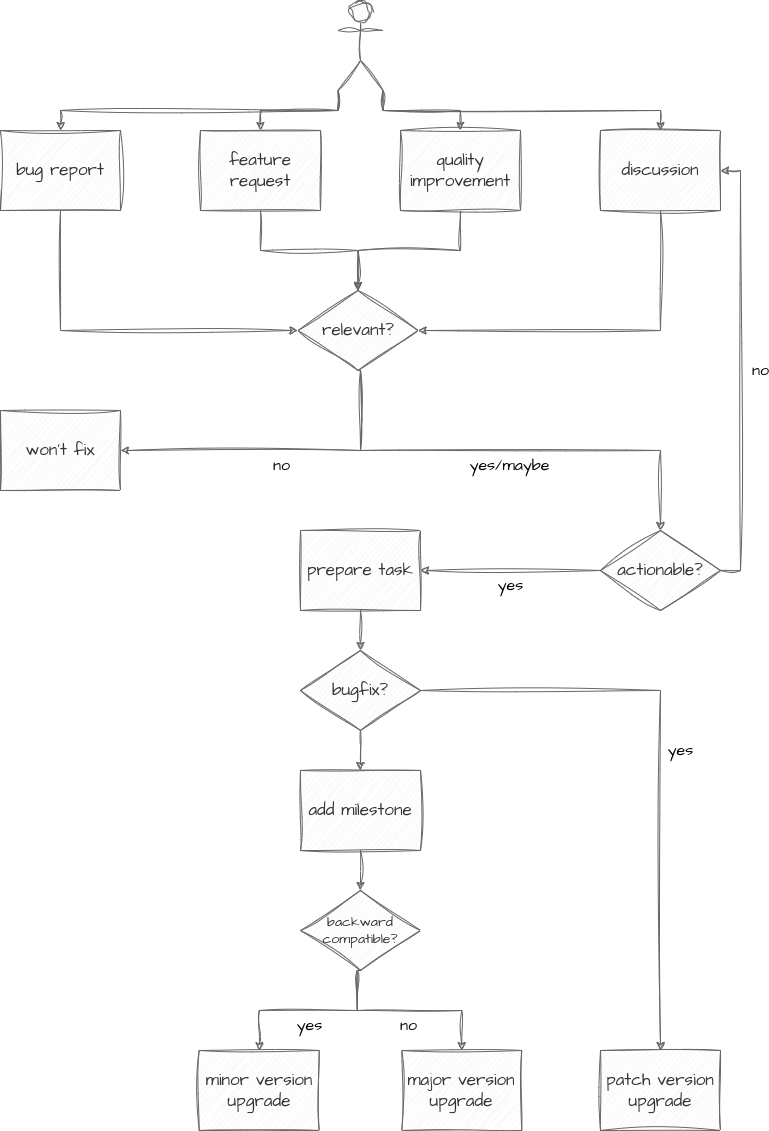

The diagram above was exported from draw.io. Its source (the exported page's mxGraphModel, read from the mxfile embedded in the PNG):
<mxGraphModel dx="1418" dy="893" grid="1" gridSize="10" guides="1" tooltips="1" connect="1" arrows="1" fold="1" page="1" pageScale="1" pageWidth="850" pageHeight="1100" math="0" shadow="0">
  <root>
    <mxCell id="0" />
    <mxCell id="1" parent="0" />
    <mxCell id="r2cUl6HqFl_WSuzSqOir-10" style="edgeStyle=orthogonalEdgeStyle;rounded=0;sketch=1;hachureGap=4;jiggle=2;curveFitting=1;orthogonalLoop=1;jettySize=auto;html=1;exitX=0;exitY=1;exitDx=0;exitDy=0;exitPerimeter=0;fontFamily=Architects Daughter;fontSource=https%3A%2F%2Ffonts.googleapis.com%2Fcss%3Ffamily%3DArchitects%2BDaughter;fontSize=16;labelBackgroundColor=none;strokeColor=#A8201A;fontColor=default;" parent="1" source="PcZDywX5BWD3gYpnpjkL-5" target="PcZDywX5BWD3gYpnpjkL-7" edge="1">
      <mxGeometry relative="1" as="geometry" />
    </mxCell>
    <mxCell id="r2cUl6HqFl_WSuzSqOir-11" style="edgeStyle=orthogonalEdgeStyle;rounded=0;sketch=1;hachureGap=4;jiggle=2;curveFitting=1;orthogonalLoop=1;jettySize=auto;html=1;exitX=0;exitY=1;exitDx=0;exitDy=0;exitPerimeter=0;fontFamily=Architects Daughter;fontSource=https%3A%2F%2Ffonts.googleapis.com%2Fcss%3Ffamily%3DArchitects%2BDaughter;fontSize=16;labelBackgroundColor=none;strokeColor=#A8201A;fontColor=default;" parent="1" source="PcZDywX5BWD3gYpnpjkL-5" target="PcZDywX5BWD3gYpnpjkL-12" edge="1">
      <mxGeometry relative="1" as="geometry" />
    </mxCell>
    <mxCell id="r2cUl6HqFl_WSuzSqOir-12" style="edgeStyle=orthogonalEdgeStyle;rounded=0;sketch=1;hachureGap=4;jiggle=2;curveFitting=1;orthogonalLoop=1;jettySize=auto;html=1;exitX=1;exitY=1;exitDx=0;exitDy=0;exitPerimeter=0;fontFamily=Architects Daughter;fontSource=https%3A%2F%2Ffonts.googleapis.com%2Fcss%3Ffamily%3DArchitects%2BDaughter;fontSize=16;labelBackgroundColor=none;strokeColor=#A8201A;fontColor=default;" parent="1" source="PcZDywX5BWD3gYpnpjkL-5" target="PcZDywX5BWD3gYpnpjkL-17" edge="1">
      <mxGeometry relative="1" as="geometry" />
    </mxCell>
    <mxCell id="r2cUl6HqFl_WSuzSqOir-14" style="edgeStyle=orthogonalEdgeStyle;rounded=0;sketch=1;hachureGap=4;jiggle=2;curveFitting=1;orthogonalLoop=1;jettySize=auto;html=1;exitX=1;exitY=1;exitDx=0;exitDy=0;exitPerimeter=0;entryX=0.5;entryY=0;entryDx=0;entryDy=0;fontFamily=Architects Daughter;fontSource=https%3A%2F%2Ffonts.googleapis.com%2Fcss%3Ffamily%3DArchitects%2BDaughter;fontSize=16;labelBackgroundColor=none;strokeColor=#A8201A;fontColor=default;" parent="1" source="PcZDywX5BWD3gYpnpjkL-5" target="PcZDywX5BWD3gYpnpjkL-14" edge="1">
      <mxGeometry relative="1" as="geometry" />
    </mxCell>
    <mxCell id="PcZDywX5BWD3gYpnpjkL-5" value="" style="shape=umlActor;verticalLabelPosition=bottom;verticalAlign=top;html=1;outlineConnect=0;hachureGap=4;fontFamily=Architects Daughter;fontSource=https%3A%2F%2Ffonts.googleapis.com%2Fcss%3Ffamily%3DArchitects%2BDaughter;fontSize=17;labelBackgroundColor=none;sketch=1;curveFitting=1;jiggle=2;direction=east;fillColor=#FAE5C7;strokeColor=#0F8B8D;fontColor=#143642;" parent="1" vertex="1">
      <mxGeometry x="457.5" y="110" width="45" height="90" as="geometry" />
    </mxCell>
    <mxCell id="r2cUl6HqFl_WSuzSqOir-1" style="edgeStyle=orthogonalEdgeStyle;rounded=0;sketch=1;hachureGap=4;jiggle=2;curveFitting=1;orthogonalLoop=1;jettySize=auto;html=1;exitX=0.5;exitY=1;exitDx=0;exitDy=0;entryX=0;entryY=0.5;entryDx=0;entryDy=0;entryPerimeter=0;fontFamily=Architects Daughter;fontSource=https%3A%2F%2Ffonts.googleapis.com%2Fcss%3Ffamily%3DArchitects%2BDaughter;fontSize=16;labelBackgroundColor=none;strokeColor=#A8201A;fontColor=default;" parent="1" source="PcZDywX5BWD3gYpnpjkL-7" target="PcZDywX5BWD3gYpnpjkL-10" edge="1">
      <mxGeometry relative="1" as="geometry" />
    </mxCell>
    <mxCell id="PcZDywX5BWD3gYpnpjkL-7" value="bug report" style="rounded=0;whiteSpace=wrap;html=1;hachureGap=4;fontFamily=Architects Daughter;fontSource=https%3A%2F%2Ffonts.googleapis.com%2Fcss%3Ffamily%3DArchitects%2BDaughter;fontSize=17;sketch=1;curveFitting=1;jiggle=2;direction=east;labelBackgroundColor=none;fillColor=#FAE5C7;strokeColor=#0F8B8D;fontColor=#143642;" parent="1" vertex="1">
      <mxGeometry x="120" y="240" width="120" height="80" as="geometry" />
    </mxCell>
    <mxCell id="r2cUl6HqFl_WSuzSqOir-15" value="no" style="edgeStyle=orthogonalEdgeStyle;rounded=0;sketch=1;hachureGap=4;jiggle=2;curveFitting=1;orthogonalLoop=1;jettySize=auto;html=1;exitX=0.5;exitY=0;exitDx=0;exitDy=0;entryX=0.5;entryY=1;entryDx=0;entryDy=0;fontFamily=Architects Daughter;fontSource=https%3A%2F%2Ffonts.googleapis.com%2Fcss%3Ffamily%3DArchitects%2BDaughter;fontSize=16;entryPerimeter=0;endArrow=none;endFill=0;startArrow=classic;startFill=1;labelBackgroundColor=none;strokeColor=#A8201A;fontColor=default;spacingBottom=-30;" parent="1" source="PcZDywX5BWD3gYpnpjkL-15" target="PcZDywX5BWD3gYpnpjkL-10" edge="1">
      <mxGeometry relative="1" as="geometry" />
    </mxCell>
    <mxCell id="r2cUl6HqFl_WSuzSqOir-23" value="yes/maybe" style="edgeStyle=orthogonalEdgeStyle;rounded=0;sketch=1;hachureGap=4;jiggle=2;curveFitting=1;orthogonalLoop=1;jettySize=auto;html=1;exitX=0.5;exitY=1;exitDx=0;exitDy=0;exitPerimeter=0;fontFamily=Architects Daughter;fontSource=https%3A%2F%2Ffonts.googleapis.com%2Fcss%3Ffamily%3DArchitects%2BDaughter;fontSize=16;startArrow=none;startFill=0;endArrow=classic;endFill=1;labelBackgroundColor=none;strokeColor=#A8201A;fontColor=default;spacingBottom=-31;" parent="1" source="PcZDywX5BWD3gYpnpjkL-10" target="r2cUl6HqFl_WSuzSqOir-17" edge="1">
      <mxGeometry relative="1" as="geometry">
        <Array as="points">
          <mxPoint x="500" y="550" />
          <mxPoint x="800" y="550" />
        </Array>
      </mxGeometry>
    </mxCell>
    <mxCell id="PcZDywX5BWD3gYpnpjkL-10" value="relevant?" style="strokeWidth=1;html=1;shape=mxgraph.flowchart.decision;whiteSpace=wrap;hachureGap=4;fontFamily=Architects Daughter;fontSource=https%3A%2F%2Ffonts.googleapis.com%2Fcss%3Ffamily%3DArchitects%2BDaughter;fontSize=17;sketch=1;curveFitting=1;jiggle=2;direction=east;labelBackgroundColor=none;fillColor=#FAE5C7;strokeColor=#0F8B8D;fontColor=#143642;" parent="1" vertex="1">
      <mxGeometry x="420" y="400" width="160" height="120" as="geometry" />
    </mxCell>
    <mxCell id="r2cUl6HqFl_WSuzSqOir-2" style="edgeStyle=orthogonalEdgeStyle;rounded=0;sketch=1;hachureGap=4;jiggle=2;curveFitting=1;orthogonalLoop=1;jettySize=auto;html=1;exitX=0.5;exitY=1;exitDx=0;exitDy=0;entryX=0.5;entryY=0;entryDx=0;entryDy=0;entryPerimeter=0;fontFamily=Architects Daughter;fontSource=https%3A%2F%2Ffonts.googleapis.com%2Fcss%3Ffamily%3DArchitects%2BDaughter;fontSize=16;labelBackgroundColor=none;strokeColor=#A8201A;fontColor=default;" parent="1" source="PcZDywX5BWD3gYpnpjkL-12" target="PcZDywX5BWD3gYpnpjkL-10" edge="1">
      <mxGeometry relative="1" as="geometry" />
    </mxCell>
    <mxCell id="PcZDywX5BWD3gYpnpjkL-12" value="feature request" style="rounded=0;whiteSpace=wrap;html=1;hachureGap=4;fontFamily=Architects Daughter;fontSource=https%3A%2F%2Ffonts.googleapis.com%2Fcss%3Ffamily%3DArchitects%2BDaughter;fontSize=17;sketch=1;curveFitting=1;jiggle=2;direction=east;labelBackgroundColor=none;fillColor=#FAE5C7;strokeColor=#0F8B8D;fontColor=#143642;" parent="1" vertex="1">
      <mxGeometry x="320" y="240" width="120" height="80" as="geometry" />
    </mxCell>
    <mxCell id="r2cUl6HqFl_WSuzSqOir-4" style="edgeStyle=orthogonalEdgeStyle;rounded=0;sketch=1;hachureGap=4;jiggle=2;curveFitting=1;orthogonalLoop=1;jettySize=auto;html=1;exitX=0.5;exitY=1;exitDx=0;exitDy=0;fontFamily=Architects Daughter;fontSource=https%3A%2F%2Ffonts.googleapis.com%2Fcss%3Ffamily%3DArchitects%2BDaughter;fontSize=16;labelBackgroundColor=none;strokeColor=#A8201A;fontColor=default;" parent="1" source="PcZDywX5BWD3gYpnpjkL-14" target="PcZDywX5BWD3gYpnpjkL-10" edge="1">
      <mxGeometry relative="1" as="geometry" />
    </mxCell>
    <mxCell id="PcZDywX5BWD3gYpnpjkL-14" value="quality improvement" style="rounded=0;whiteSpace=wrap;html=1;hachureGap=4;fontFamily=Architects Daughter;fontSource=https%3A%2F%2Ffonts.googleapis.com%2Fcss%3Ffamily%3DArchitects%2BDaughter;fontSize=17;sketch=1;curveFitting=1;jiggle=2;direction=east;labelBackgroundColor=none;fillColor=#FAE5C7;strokeColor=#0F8B8D;fontColor=#143642;" parent="1" vertex="1">
      <mxGeometry x="520" y="240" width="120" height="80" as="geometry" />
    </mxCell>
    <mxCell id="PcZDywX5BWD3gYpnpjkL-15" value="won't fix" style="rounded=0;whiteSpace=wrap;html=1;hachureGap=4;fontFamily=Architects Daughter;fontSource=https%3A%2F%2Ffonts.googleapis.com%2Fcss%3Ffamily%3DArchitects%2BDaughter;fontSize=17;sketch=1;curveFitting=1;jiggle=2;direction=east;labelBackgroundColor=none;fillColor=#FAE5C7;strokeColor=#0F8B8D;fontColor=#143642;" parent="1" vertex="1">
      <mxGeometry x="120" y="580" width="120" height="80" as="geometry" />
    </mxCell>
    <mxCell id="r2cUl6HqFl_WSuzSqOir-5" style="edgeStyle=orthogonalEdgeStyle;rounded=0;sketch=1;hachureGap=4;jiggle=2;curveFitting=1;orthogonalLoop=1;jettySize=auto;html=1;exitX=0.5;exitY=1;exitDx=0;exitDy=0;entryX=1;entryY=0.5;entryDx=0;entryDy=0;entryPerimeter=0;fontFamily=Architects Daughter;fontSource=https%3A%2F%2Ffonts.googleapis.com%2Fcss%3Ffamily%3DArchitects%2BDaughter;fontSize=16;labelBackgroundColor=none;strokeColor=#A8201A;fontColor=default;" parent="1" source="PcZDywX5BWD3gYpnpjkL-17" target="PcZDywX5BWD3gYpnpjkL-10" edge="1">
      <mxGeometry relative="1" as="geometry" />
    </mxCell>
    <mxCell id="PcZDywX5BWD3gYpnpjkL-17" value="discussion" style="rounded=0;whiteSpace=wrap;html=1;hachureGap=4;fontFamily=Architects Daughter;fontSource=https%3A%2F%2Ffonts.googleapis.com%2Fcss%3Ffamily%3DArchitects%2BDaughter;fontSize=17;sketch=1;curveFitting=1;jiggle=2;direction=east;labelBackgroundColor=none;fillColor=#FAE5C7;strokeColor=#0F8B8D;fontColor=#143642;" parent="1" vertex="1">
      <mxGeometry x="720" y="240" width="120" height="80" as="geometry" />
    </mxCell>
    <mxCell id="r2cUl6HqFl_WSuzSqOir-25" style="edgeStyle=orthogonalEdgeStyle;rounded=0;sketch=1;hachureGap=4;jiggle=2;curveFitting=1;orthogonalLoop=1;jettySize=auto;html=1;exitX=0.5;exitY=1;exitDx=0;exitDy=0;fontFamily=Architects Daughter;fontSource=https%3A%2F%2Ffonts.googleapis.com%2Fcss%3Ffamily%3DArchitects%2BDaughter;fontSize=16;startArrow=none;startFill=0;endArrow=classic;endFill=1;labelBackgroundColor=none;strokeColor=#A8201A;fontColor=default;" parent="1" source="PcZDywX5BWD3gYpnpjkL-22" target="PcZDywX5BWD3gYpnpjkL-27" edge="1">
      <mxGeometry relative="1" as="geometry" />
    </mxCell>
    <mxCell id="PcZDywX5BWD3gYpnpjkL-22" value="enhance task" style="rounded=0;whiteSpace=wrap;html=1;hachureGap=4;fontFamily=Architects Daughter;fontSource=https%3A%2F%2Ffonts.googleapis.com%2Fcss%3Ffamily%3DArchitects%2BDaughter;fontSize=17;sketch=1;curveFitting=1;jiggle=2;direction=east;labelBackgroundColor=none;fillColor=#FAE5C7;strokeColor=#0F8B8D;fontColor=#143642;" parent="1" vertex="1">
      <mxGeometry x="420" y="580" width="120" height="80" as="geometry" />
    </mxCell>
    <mxCell id="PcZDywX5BWD3gYpnpjkL-23" value="" style="edgeStyle=orthogonalEdgeStyle;rounded=0;hachureGap=4;orthogonalLoop=1;jettySize=auto;html=1;fontFamily=Architects Daughter;fontSource=https%3A%2F%2Ffonts.googleapis.com%2Fcss%3Ffamily%3DArchitects%2BDaughter;fontSize=16;sketch=1;curveFitting=1;jiggle=2;labelBackgroundColor=none;strokeColor=#A8201A;fontColor=default;" parent="1" source="PcZDywX5BWD3gYpnpjkL-24" target="PcZDywX5BWD3gYpnpjkL-33" edge="1">
      <mxGeometry relative="1" as="geometry" />
    </mxCell>
    <mxCell id="PcZDywX5BWD3gYpnpjkL-24" value="add milestone" style="rounded=0;whiteSpace=wrap;html=1;hachureGap=4;fontFamily=Architects Daughter;fontSource=https%3A%2F%2Ffonts.googleapis.com%2Fcss%3Ffamily%3DArchitects%2BDaughter;fontSize=17;sketch=1;curveFitting=1;jiggle=2;direction=east;labelBackgroundColor=none;fillColor=#FAE5C7;strokeColor=#0F8B8D;fontColor=#143642;" parent="1" vertex="1">
      <mxGeometry x="422.5" y="900" width="115" height="80" as="geometry" />
    </mxCell>
    <mxCell id="PcZDywX5BWD3gYpnpjkL-25" value="yes" style="edgeStyle=orthogonalEdgeStyle;rounded=0;orthogonalLoop=1;jettySize=auto;html=1;fontSize=17;fontFamily=Architects Daughter;fontSource=https%3A%2F%2Ffonts.googleapis.com%2Fcss%3Ffamily%3DArchitects%2BDaughter;sketch=1;curveFitting=1;jiggle=2;entryX=0;entryY=0.5;entryDx=0;entryDy=0;labelBackgroundColor=none;strokeColor=#A8201A;fontColor=default;spacingBottom=-30;" parent="1" source="PcZDywX5BWD3gYpnpjkL-27" target="PcZDywX5BWD3gYpnpjkL-28" edge="1">
      <mxGeometry relative="1" as="geometry" />
    </mxCell>
    <mxCell id="r2cUl6HqFl_WSuzSqOir-28" value="no" style="edgeStyle=orthogonalEdgeStyle;rounded=0;sketch=1;hachureGap=4;jiggle=2;curveFitting=1;orthogonalLoop=1;jettySize=auto;html=1;exitX=0.5;exitY=1;exitDx=0;exitDy=0;exitPerimeter=0;entryX=0.5;entryY=0;entryDx=0;entryDy=0;fontFamily=Architects Daughter;fontSource=https%3A%2F%2Ffonts.googleapis.com%2Fcss%3Ffamily%3DArchitects%2BDaughter;fontSize=16;startArrow=none;startFill=0;endArrow=classic;endFill=1;labelBackgroundColor=none;strokeColor=#A8201A;fontColor=default;spacingLeft=40;align=center;" parent="1" source="PcZDywX5BWD3gYpnpjkL-27" target="PcZDywX5BWD3gYpnpjkL-24" edge="1">
      <mxGeometry relative="1" as="geometry" />
    </mxCell>
    <mxCell id="PcZDywX5BWD3gYpnpjkL-27" value="bugfix?" style="strokeWidth=1;html=1;shape=mxgraph.flowchart.decision;whiteSpace=wrap;hachureGap=4;fontFamily=Architects Daughter;fontSource=https%3A%2F%2Ffonts.googleapis.com%2Fcss%3Ffamily%3DArchitects%2BDaughter;fontSize=17;sketch=1;curveFitting=1;jiggle=2;direction=east;labelBackgroundColor=none;fillColor=#FAE5C7;strokeColor=#0F8B8D;fontColor=#143642;" parent="1" vertex="1">
      <mxGeometry x="400" y="720" width="160" height="120" as="geometry" />
    </mxCell>
    <mxCell id="PcZDywX5BWD3gYpnpjkL-28" value="patch version upgrade" style="rounded=0;whiteSpace=wrap;html=1;hachureGap=4;fontFamily=Architects Daughter;fontSource=https%3A%2F%2Ffonts.googleapis.com%2Fcss%3Ffamily%3DArchitects%2BDaughter;fontSize=17;sketch=1;curveFitting=1;jiggle=2;direction=east;labelBackgroundColor=none;fillColor=#FAE5C7;strokeColor=#0F8B8D;fontColor=#143642;" parent="1" vertex="1">
      <mxGeometry x="740" y="740" width="120" height="80" as="geometry" />
    </mxCell>
    <mxCell id="PcZDywX5BWD3gYpnpjkL-29" value="minor version upgrade" style="rounded=0;whiteSpace=wrap;html=1;hachureGap=4;fontFamily=Architects Daughter;fontSource=https%3A%2F%2Ffonts.googleapis.com%2Fcss%3Ffamily%3DArchitects%2BDaughter;fontSize=17;sketch=1;curveFitting=1;jiggle=2;direction=east;labelBackgroundColor=none;fillColor=#FAE5C7;strokeColor=#0F8B8D;fontColor=#143642;" parent="1" vertex="1">
      <mxGeometry x="740" y="1000" width="120" height="80" as="geometry" />
    </mxCell>
    <mxCell id="PcZDywX5BWD3gYpnpjkL-30" value="major version upgrade" style="rounded=0;whiteSpace=wrap;html=1;hachureGap=4;fontFamily=Architects Daughter;fontSource=https%3A%2F%2Ffonts.googleapis.com%2Fcss%3Ffamily%3DArchitects%2BDaughter;fontSize=17;sketch=1;curveFitting=1;jiggle=2;direction=east;labelBackgroundColor=none;fillColor=#FAE5C7;strokeColor=#0F8B8D;fontColor=#143642;" parent="1" vertex="1">
      <mxGeometry x="740" y="1120" width="120" height="80" as="geometry" />
    </mxCell>
    <mxCell id="r2cUl6HqFl_WSuzSqOir-29" value="no" style="edgeStyle=orthogonalEdgeStyle;rounded=0;sketch=1;hachureGap=4;jiggle=2;curveFitting=1;orthogonalLoop=1;jettySize=auto;html=1;exitX=1;exitY=0.5;exitDx=0;exitDy=0;exitPerimeter=0;entryX=0;entryY=0.5;entryDx=0;entryDy=0;fontFamily=Architects Daughter;fontSource=https%3A%2F%2Ffonts.googleapis.com%2Fcss%3Ffamily%3DArchitects%2BDaughter;fontSize=16;startArrow=none;startFill=0;endArrow=classic;endFill=1;labelBackgroundColor=none;strokeColor=#A8201A;fontColor=default;spacingBottom=-30;" parent="1" source="PcZDywX5BWD3gYpnpjkL-33" target="PcZDywX5BWD3gYpnpjkL-30" edge="1">
      <mxGeometry relative="1" as="geometry">
        <Array as="points">
          <mxPoint x="580" y="1100" />
          <mxPoint x="580" y="1160" />
        </Array>
      </mxGeometry>
    </mxCell>
    <mxCell id="r2cUl6HqFl_WSuzSqOir-31" value="yes" style="edgeStyle=orthogonalEdgeStyle;rounded=0;sketch=1;hachureGap=4;jiggle=2;curveFitting=1;orthogonalLoop=1;jettySize=auto;html=1;exitX=1;exitY=0.5;exitDx=0;exitDy=0;exitPerimeter=0;entryX=0;entryY=0.5;entryDx=0;entryDy=0;fontFamily=Architects Daughter;fontSource=https%3A%2F%2Ffonts.googleapis.com%2Fcss%3Ffamily%3DArchitects%2BDaughter;fontSize=16;startArrow=none;startFill=0;endArrow=classic;endFill=1;labelBackgroundColor=none;strokeColor=#A8201A;fontColor=default;spacingBottom=-30;" parent="1" source="PcZDywX5BWD3gYpnpjkL-33" target="PcZDywX5BWD3gYpnpjkL-29" edge="1">
      <mxGeometry relative="1" as="geometry">
        <Array as="points">
          <mxPoint x="580" y="1100" />
          <mxPoint x="580" y="1040" />
        </Array>
      </mxGeometry>
    </mxCell>
    <mxCell id="PcZDywX5BWD3gYpnpjkL-33" value="backward&lt;br&gt;compatible?" style="strokeWidth=1;html=1;shape=mxgraph.flowchart.decision;whiteSpace=wrap;hachureGap=4;fontFamily=Architects Daughter;fontSource=https%3A%2F%2Ffonts.googleapis.com%2Fcss%3Ffamily%3DArchitects%2BDaughter;fontSize=17;sketch=1;curveFitting=1;jiggle=2;direction=east;labelBackgroundColor=none;fillColor=#FAE5C7;strokeColor=#0F8B8D;fontColor=#143642;" parent="1" vertex="1">
      <mxGeometry x="400" y="1040" width="160" height="120" as="geometry" />
    </mxCell>
    <mxCell id="r2cUl6HqFl_WSuzSqOir-20" value="no" style="edgeStyle=orthogonalEdgeStyle;rounded=0;sketch=1;hachureGap=4;jiggle=2;curveFitting=1;orthogonalLoop=1;jettySize=auto;html=1;exitX=1;exitY=0.5;exitDx=0;exitDy=0;exitPerimeter=0;entryX=1;entryY=0.5;entryDx=0;entryDy=0;fontFamily=Architects Daughter;fontSource=https%3A%2F%2Ffonts.googleapis.com%2Fcss%3Ffamily%3DArchitects%2BDaughter;fontSize=16;labelBackgroundColor=none;strokeColor=#A8201A;fontColor=default;verticalAlign=middle;align=center;labelPosition=right;verticalLabelPosition=middle;spacingRight=0;spacingLeft=40;" parent="1" source="r2cUl6HqFl_WSuzSqOir-17" target="PcZDywX5BWD3gYpnpjkL-17" edge="1">
      <mxGeometry relative="1" as="geometry" />
    </mxCell>
    <mxCell id="r2cUl6HqFl_WSuzSqOir-24" value="yes" style="edgeStyle=orthogonalEdgeStyle;rounded=0;sketch=1;hachureGap=4;jiggle=2;curveFitting=1;orthogonalLoop=1;jettySize=auto;html=1;exitX=0;exitY=0.5;exitDx=0;exitDy=0;exitPerimeter=0;fontFamily=Architects Daughter;fontSource=https%3A%2F%2Ffonts.googleapis.com%2Fcss%3Ffamily%3DArchitects%2BDaughter;fontSize=16;startArrow=none;startFill=0;endArrow=classic;endFill=1;entryX=1;entryY=0.5;entryDx=0;entryDy=0;labelBackgroundColor=none;strokeColor=#A8201A;fontColor=default;spacingBottom=-30;" parent="1" source="r2cUl6HqFl_WSuzSqOir-17" target="PcZDywX5BWD3gYpnpjkL-22" edge="1">
      <mxGeometry relative="1" as="geometry">
        <mxPoint x="550" y="600" as="targetPoint" />
      </mxGeometry>
    </mxCell>
    <mxCell id="r2cUl6HqFl_WSuzSqOir-17" value="actionable?" style="strokeWidth=1;html=1;shape=mxgraph.flowchart.decision;whiteSpace=wrap;hachureGap=4;fontFamily=Architects Daughter;fontSource=https%3A%2F%2Ffonts.googleapis.com%2Fcss%3Ffamily%3DArchitects%2BDaughter;fontSize=17;sketch=1;curveFitting=1;jiggle=2;direction=east;labelBackgroundColor=none;fillColor=#FAE5C7;strokeColor=#0F8B8D;fontColor=#143642;" parent="1" vertex="1">
      <mxGeometry x="720" y="560" width="160" height="120" as="geometry" />
    </mxCell>
  </root>
</mxGraphModel>